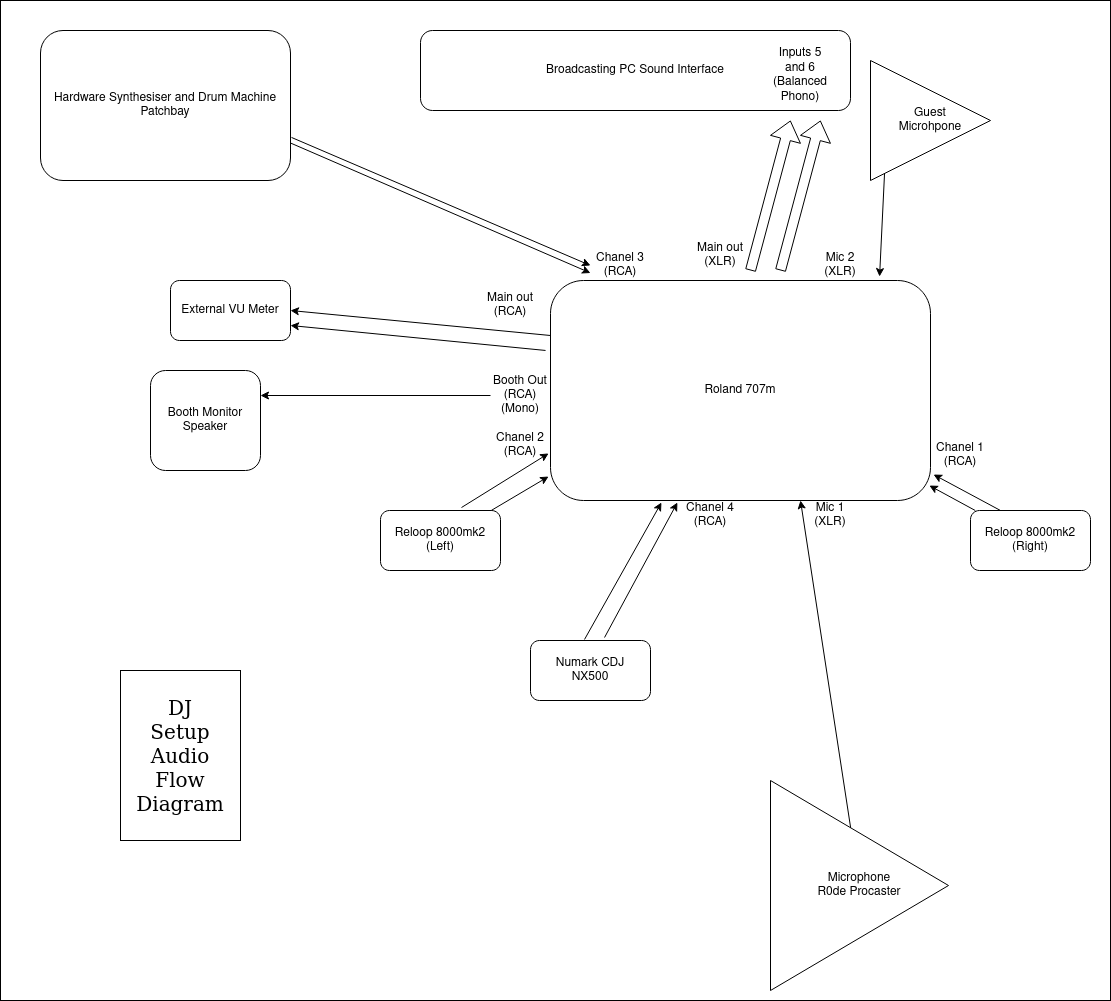

The diagram above was exported from draw.io. Its source (the exported page's mxGraphModel, read from the mxfile embedded in the PNG):
<mxGraphModel dx="2816" dy="2324" grid="1" gridSize="10" guides="1" tooltips="1" connect="1" arrows="1" fold="1" page="1" pageScale="1" pageWidth="827" pageHeight="1169" math="0" shadow="0">
  <root>
    <mxCell id="0" />
    <mxCell id="1" parent="0" />
    <mxCell id="eE6-mze5QffMHQAKfDEd-46" value="" style="rounded=0;whiteSpace=wrap;html=1;" vertex="1" parent="1">
      <mxGeometry x="-310" y="-10" width="1110" height="1000" as="geometry" />
    </mxCell>
    <mxCell id="eE6-mze5QffMHQAKfDEd-52" value="" style="rounded=0;whiteSpace=wrap;html=1;fontFamily=Verdana;fontSize=20;" vertex="1" parent="1">
      <mxGeometry x="-190" y="660" width="120" height="170" as="geometry" />
    </mxCell>
    <mxCell id="eE6-mze5QffMHQAKfDEd-1" value="Roland 707m" style="rounded=1;whiteSpace=wrap;html=1;" vertex="1" parent="1">
      <mxGeometry x="240" y="270" width="380" height="220" as="geometry" />
    </mxCell>
    <mxCell id="eE6-mze5QffMHQAKfDEd-2" value="Reloop 8000mk2 (Right)" style="rounded=1;whiteSpace=wrap;html=1;" vertex="1" parent="1">
      <mxGeometry x="660" y="500" width="120" height="60" as="geometry" />
    </mxCell>
    <mxCell id="eE6-mze5QffMHQAKfDEd-3" value="Reloop 8000mk2 (Left)" style="rounded=1;whiteSpace=wrap;html=1;" vertex="1" parent="1">
      <mxGeometry x="70" y="500" width="120" height="60" as="geometry" />
    </mxCell>
    <mxCell id="eE6-mze5QffMHQAKfDEd-4" value="&lt;div&gt;Numark CDJ &lt;br&gt;&lt;/div&gt;&lt;div&gt;NX500&lt;/div&gt;" style="rounded=1;whiteSpace=wrap;html=1;" vertex="1" parent="1">
      <mxGeometry x="220" y="630" width="120" height="60" as="geometry" />
    </mxCell>
    <mxCell id="eE6-mze5QffMHQAKfDEd-5" value="Booth Monitor Speaker " style="rounded=1;whiteSpace=wrap;html=1;" vertex="1" parent="1">
      <mxGeometry x="-160" y="360" width="110" height="100" as="geometry" />
    </mxCell>
    <mxCell id="eE6-mze5QffMHQAKfDEd-6" value="External VU Meter" style="rounded=1;whiteSpace=wrap;html=1;" vertex="1" parent="1">
      <mxGeometry x="-140" y="270" width="120" height="60" as="geometry" />
    </mxCell>
    <mxCell id="eE6-mze5QffMHQAKfDEd-7" value="" style="endArrow=classic;html=1;rounded=0;entryX=1;entryY=0.5;entryDx=0;entryDy=0;exitX=0;exitY=0.25;exitDx=0;exitDy=0;" edge="1" parent="1" source="eE6-mze5QffMHQAKfDEd-1" target="eE6-mze5QffMHQAKfDEd-6">
      <mxGeometry width="50" height="50" relative="1" as="geometry">
        <mxPoint x="390" y="620" as="sourcePoint" />
        <mxPoint x="440" y="570" as="targetPoint" />
      </mxGeometry>
    </mxCell>
    <mxCell id="eE6-mze5QffMHQAKfDEd-8" value="Main out (RCA)" style="text;html=1;strokeColor=none;fillColor=none;align=center;verticalAlign=middle;whiteSpace=wrap;rounded=0;" vertex="1" parent="1">
      <mxGeometry x="170" y="280" width="60" height="30" as="geometry" />
    </mxCell>
    <mxCell id="eE6-mze5QffMHQAKfDEd-9" value="Broadcasting PC Sound Interface" style="rounded=1;whiteSpace=wrap;html=1;" vertex="1" parent="1">
      <mxGeometry x="110" y="20" width="430" height="80" as="geometry" />
    </mxCell>
    <mxCell id="eE6-mze5QffMHQAKfDEd-10" value="" style="endArrow=classic;html=1;rounded=0;entryX=1;entryY=0.75;entryDx=0;entryDy=0;exitX=-0.013;exitY=0.318;exitDx=0;exitDy=0;exitPerimeter=0;" edge="1" parent="1" source="eE6-mze5QffMHQAKfDEd-1" target="eE6-mze5QffMHQAKfDEd-6">
      <mxGeometry width="50" height="50" relative="1" as="geometry">
        <mxPoint x="390" y="620" as="sourcePoint" />
        <mxPoint x="440" y="570" as="targetPoint" />
      </mxGeometry>
    </mxCell>
    <mxCell id="eE6-mze5QffMHQAKfDEd-12" value="" style="shape=flexArrow;endArrow=classic;html=1;rounded=0;exitX=1;exitY=1;exitDx=0;exitDy=0;" edge="1" parent="1" source="eE6-mze5QffMHQAKfDEd-14">
      <mxGeometry width="50" height="50" relative="1" as="geometry">
        <mxPoint x="350" y="260" as="sourcePoint" />
        <mxPoint x="480" y="110" as="targetPoint" />
        <Array as="points" />
      </mxGeometry>
    </mxCell>
    <mxCell id="eE6-mze5QffMHQAKfDEd-14" value="Main out&lt;br&gt;(XLR)" style="text;html=1;strokeColor=none;fillColor=none;align=center;verticalAlign=middle;whiteSpace=wrap;rounded=0;" vertex="1" parent="1">
      <mxGeometry x="380" y="230" width="60" height="30" as="geometry" />
    </mxCell>
    <mxCell id="eE6-mze5QffMHQAKfDEd-15" value="Inputs 5 and 6 (Balanced Phono)" style="text;html=1;strokeColor=none;fillColor=none;align=center;verticalAlign=middle;whiteSpace=wrap;rounded=0;" vertex="1" parent="1">
      <mxGeometry x="460" y="50" width="60" height="30" as="geometry" />
    </mxCell>
    <mxCell id="eE6-mze5QffMHQAKfDEd-16" value="&lt;div&gt;Chanel 2 (RCA)&lt;/div&gt;" style="text;html=1;strokeColor=none;fillColor=none;align=center;verticalAlign=middle;whiteSpace=wrap;rounded=0;" vertex="1" parent="1">
      <mxGeometry x="180" y="420" width="60" height="30" as="geometry" />
    </mxCell>
    <mxCell id="eE6-mze5QffMHQAKfDEd-17" value="" style="endArrow=classic;html=1;rounded=0;entryX=-0.005;entryY=0.891;entryDx=0;entryDy=0;entryPerimeter=0;" edge="1" parent="1" source="eE6-mze5QffMHQAKfDEd-3" target="eE6-mze5QffMHQAKfDEd-1">
      <mxGeometry width="50" height="50" relative="1" as="geometry">
        <mxPoint x="390" y="620" as="sourcePoint" />
        <mxPoint x="440" y="570" as="targetPoint" />
      </mxGeometry>
    </mxCell>
    <mxCell id="eE6-mze5QffMHQAKfDEd-18" value="" style="endArrow=classic;html=1;rounded=0;entryX=-0.005;entryY=0.786;entryDx=0;entryDy=0;entryPerimeter=0;exitX=0.675;exitY=-0.05;exitDx=0;exitDy=0;exitPerimeter=0;" edge="1" parent="1" source="eE6-mze5QffMHQAKfDEd-3" target="eE6-mze5QffMHQAKfDEd-1">
      <mxGeometry width="50" height="50" relative="1" as="geometry">
        <mxPoint x="390" y="620" as="sourcePoint" />
        <mxPoint x="440" y="570" as="targetPoint" />
      </mxGeometry>
    </mxCell>
    <mxCell id="eE6-mze5QffMHQAKfDEd-19" value="&lt;div&gt;Chanel 1 (RCA)&lt;/div&gt;" style="text;html=1;strokeColor=none;fillColor=none;align=center;verticalAlign=middle;whiteSpace=wrap;rounded=0;" vertex="1" parent="1">
      <mxGeometry x="620" y="430" width="60" height="30" as="geometry" />
    </mxCell>
    <mxCell id="eE6-mze5QffMHQAKfDEd-20" value="" style="endArrow=classic;html=1;rounded=0;entryX=0.997;entryY=0.932;entryDx=0;entryDy=0;entryPerimeter=0;" edge="1" parent="1" source="eE6-mze5QffMHQAKfDEd-2" target="eE6-mze5QffMHQAKfDEd-1">
      <mxGeometry width="50" height="50" relative="1" as="geometry">
        <mxPoint x="390" y="620" as="sourcePoint" />
        <mxPoint x="440" y="570" as="targetPoint" />
      </mxGeometry>
    </mxCell>
    <mxCell id="eE6-mze5QffMHQAKfDEd-21" value="" style="endArrow=classic;html=1;rounded=0;entryX=1.008;entryY=0.882;entryDx=0;entryDy=0;entryPerimeter=0;exitX=0.25;exitY=0;exitDx=0;exitDy=0;" edge="1" parent="1" source="eE6-mze5QffMHQAKfDEd-2" target="eE6-mze5QffMHQAKfDEd-1">
      <mxGeometry width="50" height="50" relative="1" as="geometry">
        <mxPoint x="390" y="620" as="sourcePoint" />
        <mxPoint x="440" y="570" as="targetPoint" />
      </mxGeometry>
    </mxCell>
    <mxCell id="eE6-mze5QffMHQAKfDEd-22" value="" style="endArrow=classic;html=1;rounded=0;entryX=0.334;entryY=1.009;entryDx=0;entryDy=0;entryPerimeter=0;exitX=0.617;exitY=-0.05;exitDx=0;exitDy=0;exitPerimeter=0;" edge="1" parent="1" source="eE6-mze5QffMHQAKfDEd-4" target="eE6-mze5QffMHQAKfDEd-1">
      <mxGeometry width="50" height="50" relative="1" as="geometry">
        <mxPoint x="390" y="620" as="sourcePoint" />
        <mxPoint x="440" y="570" as="targetPoint" />
      </mxGeometry>
    </mxCell>
    <mxCell id="eE6-mze5QffMHQAKfDEd-23" value="" style="endArrow=classic;html=1;rounded=0;entryX=0.292;entryY=1.009;entryDx=0;entryDy=0;exitX=0.45;exitY=-0.017;exitDx=0;exitDy=0;entryPerimeter=0;exitPerimeter=0;" edge="1" parent="1" source="eE6-mze5QffMHQAKfDEd-4" target="eE6-mze5QffMHQAKfDEd-1">
      <mxGeometry width="50" height="50" relative="1" as="geometry">
        <mxPoint x="390" y="620" as="sourcePoint" />
        <mxPoint x="440" y="570" as="targetPoint" />
      </mxGeometry>
    </mxCell>
    <mxCell id="eE6-mze5QffMHQAKfDEd-24" value="" style="endArrow=classic;html=1;rounded=0;entryX=1;entryY=0.25;entryDx=0;entryDy=0;startArrow=none;" edge="1" parent="1" source="eE6-mze5QffMHQAKfDEd-27" target="eE6-mze5QffMHQAKfDEd-5">
      <mxGeometry width="50" height="50" relative="1" as="geometry">
        <mxPoint x="390" y="620" as="sourcePoint" />
        <mxPoint x="440" y="570" as="targetPoint" />
      </mxGeometry>
    </mxCell>
    <mxCell id="eE6-mze5QffMHQAKfDEd-28" value="" style="endArrow=none;html=1;rounded=0;entryX=1;entryY=0.25;entryDx=0;entryDy=0;" edge="1" parent="1" source="eE6-mze5QffMHQAKfDEd-1" target="eE6-mze5QffMHQAKfDEd-27">
      <mxGeometry width="50" height="50" relative="1" as="geometry">
        <mxPoint x="240" y="382" as="sourcePoint" />
        <mxPoint x="-50" y="385" as="targetPoint" />
      </mxGeometry>
    </mxCell>
    <mxCell id="eE6-mze5QffMHQAKfDEd-27" value="Booth Out (RCA) (Mono)" style="text;html=1;strokeColor=none;fillColor=none;align=center;verticalAlign=middle;whiteSpace=wrap;rounded=0;" vertex="1" parent="1">
      <mxGeometry x="180" y="370" width="60" height="30" as="geometry" />
    </mxCell>
    <mxCell id="eE6-mze5QffMHQAKfDEd-29" value="&lt;div&gt;Chanel 4 (RCA)&lt;/div&gt;" style="text;html=1;strokeColor=none;fillColor=none;align=center;verticalAlign=middle;whiteSpace=wrap;rounded=0;" vertex="1" parent="1">
      <mxGeometry x="370" y="490" width="60" height="30" as="geometry" />
    </mxCell>
    <mxCell id="eE6-mze5QffMHQAKfDEd-30" value="Microphone &lt;br&gt;R0de Procaster " style="triangle;whiteSpace=wrap;html=1;" vertex="1" parent="1">
      <mxGeometry x="460" y="770" width="178" height="210" as="geometry" />
    </mxCell>
    <mxCell id="eE6-mze5QffMHQAKfDEd-32" value="Mic 1 &lt;br&gt;(XLR)" style="text;html=1;strokeColor=none;fillColor=none;align=center;verticalAlign=middle;whiteSpace=wrap;rounded=0;" vertex="1" parent="1">
      <mxGeometry x="490" y="490" width="60" height="30" as="geometry" />
    </mxCell>
    <mxCell id="eE6-mze5QffMHQAKfDEd-33" value="" style="endArrow=classic;html=1;rounded=0;entryX=0;entryY=0;entryDx=0;entryDy=0;" edge="1" parent="1" source="eE6-mze5QffMHQAKfDEd-30" target="eE6-mze5QffMHQAKfDEd-32">
      <mxGeometry width="50" height="50" relative="1" as="geometry">
        <mxPoint x="390" y="620" as="sourcePoint" />
        <mxPoint x="440" y="570" as="targetPoint" />
      </mxGeometry>
    </mxCell>
    <mxCell id="eE6-mze5QffMHQAKfDEd-34" value="Guest &lt;br&gt;Microhpone" style="triangle;whiteSpace=wrap;html=1;" vertex="1" parent="1">
      <mxGeometry x="560" y="50" width="120" height="120" as="geometry" />
    </mxCell>
    <mxCell id="eE6-mze5QffMHQAKfDEd-35" value="Mic 2 (XLR)" style="text;html=1;strokeColor=none;fillColor=none;align=center;verticalAlign=middle;whiteSpace=wrap;rounded=0;" vertex="1" parent="1">
      <mxGeometry x="500" y="240" width="60" height="30" as="geometry" />
    </mxCell>
    <mxCell id="eE6-mze5QffMHQAKfDEd-37" value="" style="endArrow=classic;html=1;rounded=0;entryX=0.866;entryY=-0.018;entryDx=0;entryDy=0;entryPerimeter=0;exitX=0.117;exitY=0.942;exitDx=0;exitDy=0;exitPerimeter=0;" edge="1" parent="1" source="eE6-mze5QffMHQAKfDEd-34" target="eE6-mze5QffMHQAKfDEd-1">
      <mxGeometry width="50" height="50" relative="1" as="geometry">
        <mxPoint x="390" y="620" as="sourcePoint" />
        <mxPoint x="440" y="570" as="targetPoint" />
      </mxGeometry>
    </mxCell>
    <mxCell id="eE6-mze5QffMHQAKfDEd-40" value="" style="shape=flexArrow;endArrow=classic;html=1;rounded=0;exitX=1;exitY=1;exitDx=0;exitDy=0;" edge="1" parent="1">
      <mxGeometry width="50" height="50" relative="1" as="geometry">
        <mxPoint x="470" y="260" as="sourcePoint" />
        <mxPoint x="510" y="110" as="targetPoint" />
        <Array as="points" />
      </mxGeometry>
    </mxCell>
    <mxCell id="eE6-mze5QffMHQAKfDEd-41" value="Hardware Synthesiser and Drum Machine Patchbay" style="rounded=1;whiteSpace=wrap;html=1;" vertex="1" parent="1">
      <mxGeometry x="-270" y="20" width="250" height="150" as="geometry" />
    </mxCell>
    <mxCell id="eE6-mze5QffMHQAKfDEd-42" value="&lt;div&gt;Chanel 3 (RCA)&lt;/div&gt;" style="text;html=1;strokeColor=none;fillColor=none;align=center;verticalAlign=middle;whiteSpace=wrap;rounded=0;" vertex="1" parent="1">
      <mxGeometry x="280" y="240" width="60" height="30" as="geometry" />
    </mxCell>
    <mxCell id="eE6-mze5QffMHQAKfDEd-47" value="DJ Setup Audio Flow Diagram" style="text;html=1;strokeColor=none;fillColor=none;align=center;verticalAlign=middle;whiteSpace=wrap;rounded=0;fontSize=20;fontFamily=Verdana;" vertex="1" parent="1">
      <mxGeometry x="-160" y="730" width="60" height="30" as="geometry" />
    </mxCell>
    <mxCell id="eE6-mze5QffMHQAKfDEd-50" value="" style="endArrow=classic;html=1;rounded=0;fontFamily=Verdana;fontSize=20;exitX=1;exitY=0.75;exitDx=0;exitDy=0;entryX=0;entryY=0.75;entryDx=0;entryDy=0;" edge="1" parent="1" source="eE6-mze5QffMHQAKfDEd-41" target="eE6-mze5QffMHQAKfDEd-42">
      <mxGeometry width="50" height="50" relative="1" as="geometry">
        <mxPoint x="390" y="610" as="sourcePoint" />
        <mxPoint x="440" y="560" as="targetPoint" />
      </mxGeometry>
    </mxCell>
    <mxCell id="eE6-mze5QffMHQAKfDEd-51" value="" style="endArrow=classic;html=1;rounded=0;fontFamily=Verdana;fontSize=20;exitX=1.004;exitY=0.713;exitDx=0;exitDy=0;entryX=0;entryY=0.5;entryDx=0;entryDy=0;exitPerimeter=0;" edge="1" parent="1" source="eE6-mze5QffMHQAKfDEd-41" target="eE6-mze5QffMHQAKfDEd-42">
      <mxGeometry width="50" height="50" relative="1" as="geometry">
        <mxPoint x="-10" y="143" as="sourcePoint" />
        <mxPoint x="290" y="280" as="targetPoint" />
      </mxGeometry>
    </mxCell>
  </root>
</mxGraphModel>